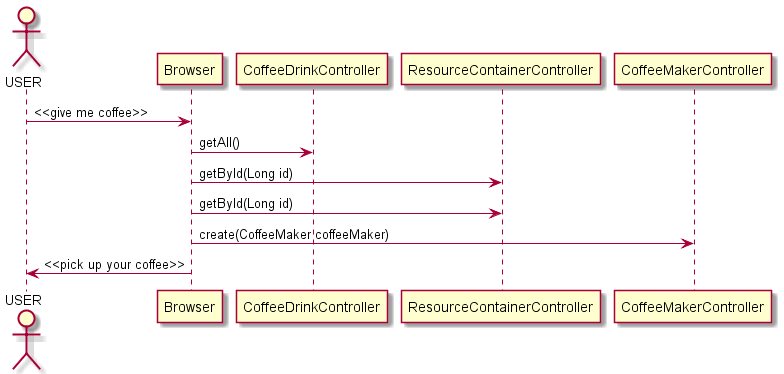

The diagram above was rendered by PlantUML. Its source (embedded in the PNG):
@startuml
actor USER

USER -> Browser: <<give me coffee>>
Browser -> CoffeeDrinkController: getAll()
Browser -> ResourceContainerController: getById(Long id)
Browser -> ResourceContainerController: getById(Long id)
Browser -> CoffeeMakerController: create(CoffeeMaker coffeeMaker)
Browser -> USER: <<pick up your coffee>>


@enduml